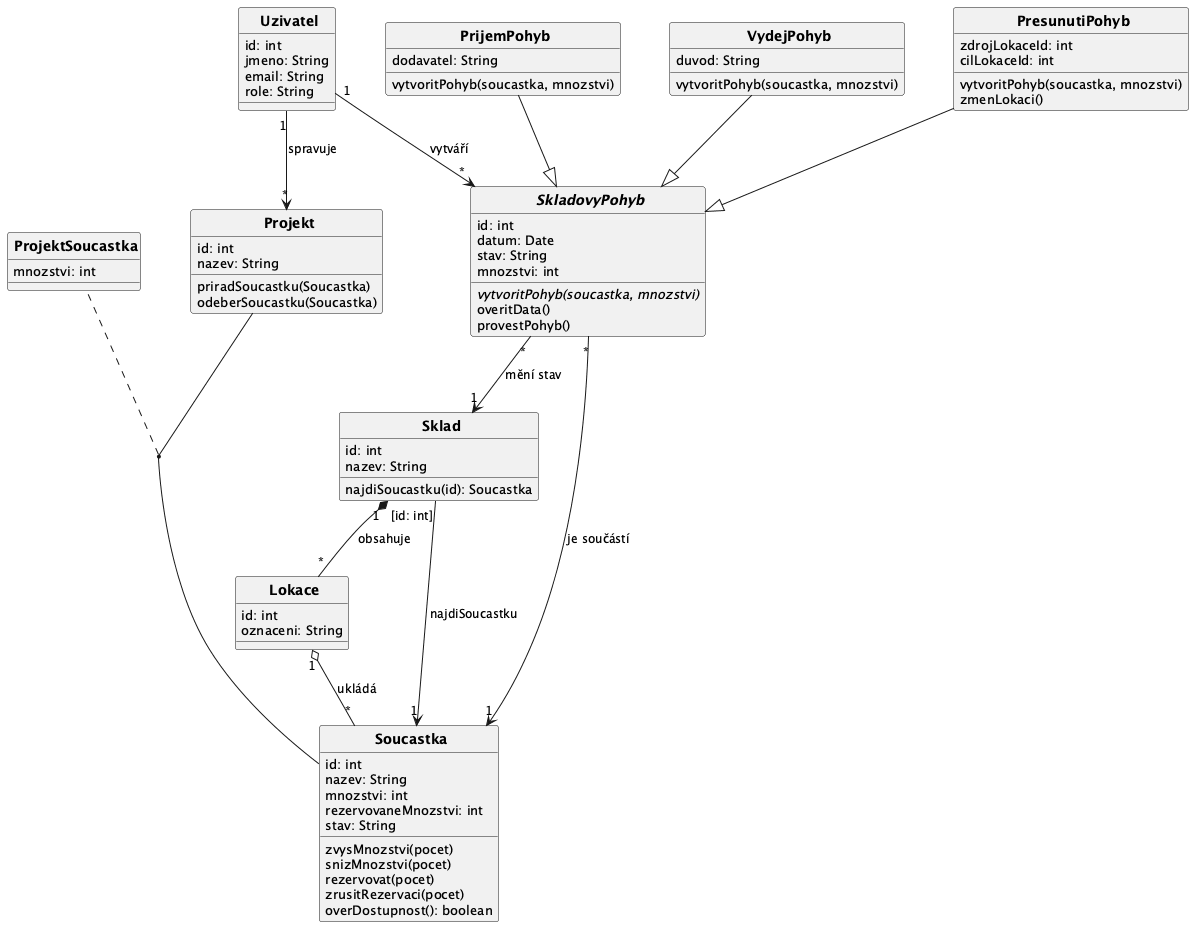

The diagram above was rendered by PlantUML. Its source (embedded in the PNG):
@startuml
top to bottom direction
skinparam CircledCharacterRadius 0
skinparam CircledCharacterFontSize 0
skinparam defaultFontSize 13
skinparam classFontSize 14
skinparam classFontStyle bold
skinparam ArrowFontSize 12
skinparam nodesep 50
skinparam ranksep 60

class Uzivatel {
  id: int
  jmeno: String
  email: String
  role: String
}

class PrijemPohyb {
  dodavatel: String
  vytvoritPohyb(soucastka, mnozstvi)
}

class VydejPohyb {
  duvod: String
  vytvoritPohyb(soucastka, mnozstvi)
}

class PresunutiPohyb {
  zdrojLokaceId: int
  cilLokaceId: int
  vytvoritPohyb(soucastka, mnozstvi)
  zmenLokaci()
}

abstract class SkladovyPohyb {
  id: int
  datum: Date
  stav: String
  mnozstvi: int
  {abstract} vytvoritPohyb(soucastka, mnozstvi)
  overitData()
  provestPohyb()
}

class Projekt {
  id: int
  nazev: String
  priradSoucastku(Soucastka)
  odeberSoucastku(Soucastka)
}

class ProjektSoucastka {
  mnozstvi: int
}

class Sklad {
  id: int
  nazev: String
  najdiSoucastku(id): Soucastka
}

class Lokace {
  id: int
  oznaceni: String
}

class Soucastka {
  id: int
  nazev: String
  mnozstvi: int
  rezervovaneMnozstvi: int
  stav: String
  zvysMnozstvi(pocet)
  snizMnozstvi(pocet)
  rezervovat(pocet)
  zrusitRezervaci(pocet)
  overDostupnost(): boolean
}

' ── Generalizace ──────────────────────────────────────────────────────────────
PrijemPohyb    --|> SkladovyPohyb
VydejPohyb     --|> SkladovyPohyb
PresunutiPohyb --|> SkladovyPohyb

' ── Atribut spojení ───────────────────────────────────────────────────────────
(Projekt, Soucastka) .. ProjektSoucastka
Projekt -[hidden]left- ProjektSoucastka

' ── Kvalifikovaná vazba ───────────────────────────────────────────────────────
Sklad "[id: int]" --> "1" Soucastka : najdiSoucastku

' ── Asociace ──────────────────────────────────────────────────────────────────
SkladovyPohyb "*" --> "1" Soucastka     : je součástí
Sklad         "1" *-- "*" Lokace        : obsahuje
Lokace        "1" o-- "*" Soucastka     : ukládá
SkladovyPohyb "*" --> "1" Sklad         : mění stav
Uzivatel      "1" --> "*" SkladovyPohyb : vytváří
Uzivatel      "1" --> "*" Projekt       : spravuje

' ── Layout ────────────────────────────────────────────────────────────────────
Uzivatel    -[hidden]right- PrijemPohyb
PrijemPohyb -[hidden]right- VydejPohyb
VydejPohyb  -[hidden]right- PresunutiPohyb

@enduml